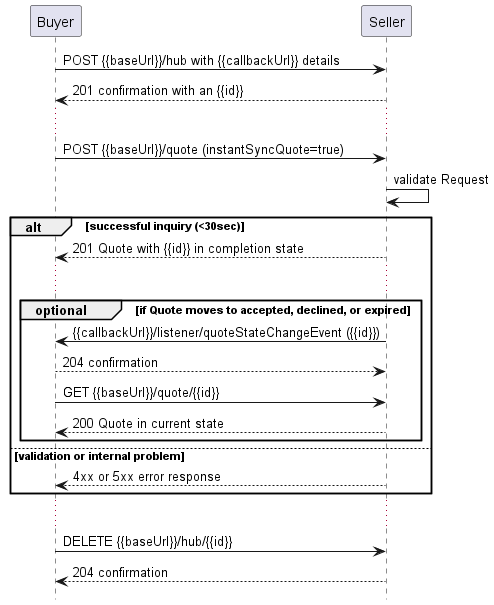

The diagram above was rendered by PlantUML. Its source (embedded in the PNG):
@startuml

hide footbox

participant Buyer
participant Seller

Buyer -> Seller : POST {{baseUrl}}/hub with {{callbackUrl}} details
Seller --> Buyer: 201 confirmation with an {{id}}

...

Buyer -> Seller : POST {{baseUrl}}/quote (instantSyncQuote=true)
Seller -> Seller : validate Request

alt successful inquiry (<30sec)
  Seller --> Buyer : 201 Quote with {{id}} in completion state

  ...

  group optional [if Quote moves to accepted, declined, or expired]
    Seller -> Buyer: {{callbackUrl}}/listener/quoteStateChangeEvent ({{id}})
    Buyer --> Seller : 204 confirmation
    Buyer -> Seller : GET {{baseUrl}}/quote/{{id}}
    return 200 Quote in current state
  end

else validation or internal problem
  Seller --> Buyer : 4xx or 5xx error response
end 

...

Buyer -> Seller : DELETE {{baseUrl}}/hub/{{id}} 
Seller -->  Buyer : 204 confirmation

@enduml